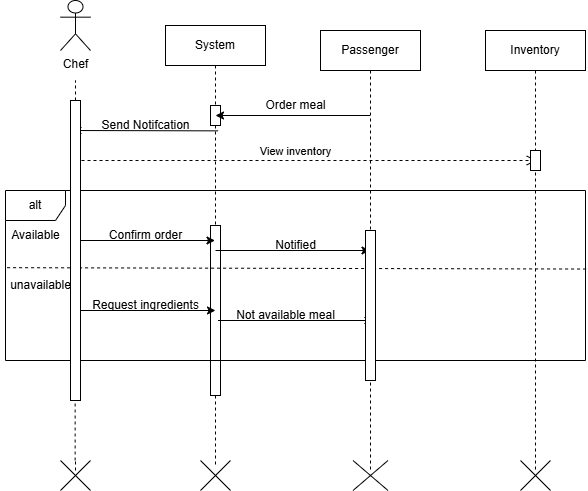

The diagram above was exported from draw.io. Its source (the exported page's mxGraphModel, read from the mxfile embedded in the PNG):
<mxGraphModel dx="1201" dy="862" grid="1" gridSize="10" guides="1" tooltips="1" connect="1" arrows="1" fold="1" page="1" pageScale="1" pageWidth="850" pageHeight="1100" math="0" shadow="0">
  <root>
    <mxCell id="0" />
    <mxCell id="1" parent="0" />
    <mxCell id="aM9ryv3xv72pqoxQDRHE-1" parent="1" style="shape=umlLifeline;perimeter=lifelinePerimeter;whiteSpace=wrap;html=1;container=0;dropTarget=0;collapsible=0;recursiveResize=0;outlineConnect=0;portConstraint=eastwest;newEdgeStyle={&quot;edgeStyle&quot;:&quot;elbowEdgeStyle&quot;,&quot;elbow&quot;:&quot;vertical&quot;,&quot;curved&quot;:0,&quot;rounded&quot;:0};" value="System" vertex="1">
      <mxGeometry height="440" width="100" x="170" y="45" as="geometry" />
    </mxCell>
    <mxCell id="q_jq62IFaXEbJx06A-5X-35" parent="aM9ryv3xv72pqoxQDRHE-1" style="html=1;points=[[0,0,0,0,5],[0,1,0,0,-5],[1,0,0,0,5],[1,1,0,0,-5]];perimeter=orthogonalPerimeter;outlineConnect=0;targetShapes=umlLifeline;portConstraint=eastwest;newEdgeStyle={&quot;curved&quot;:0,&quot;rounded&quot;:0};" value="" vertex="1">
      <mxGeometry height="20" width="10" x="45" y="80" as="geometry" />
    </mxCell>
    <mxCell id="q_jq62IFaXEbJx06A-5X-36" parent="aM9ryv3xv72pqoxQDRHE-1" style="html=1;points=[[0,0,0,0,5],[0,1,0,0,-5],[1,0,0,0,5],[1,1,0,0,-5]];perimeter=orthogonalPerimeter;outlineConnect=0;targetShapes=umlLifeline;portConstraint=eastwest;newEdgeStyle={&quot;curved&quot;:0,&quot;rounded&quot;:0};" value="" vertex="1">
      <mxGeometry height="170" width="10" x="45" y="200" as="geometry" />
    </mxCell>
    <mxCell id="aM9ryv3xv72pqoxQDRHE-5" parent="1" style="shape=umlLifeline;perimeter=lifelinePerimeter;whiteSpace=wrap;html=1;container=0;dropTarget=0;collapsible=0;recursiveResize=0;outlineConnect=0;portConstraint=eastwest;newEdgeStyle={&quot;edgeStyle&quot;:&quot;elbowEdgeStyle&quot;,&quot;elbow&quot;:&quot;vertical&quot;,&quot;curved&quot;:0,&quot;rounded&quot;:0};" value="Passenger" vertex="1">
      <mxGeometry height="440" width="100" x="325" y="50" as="geometry" />
    </mxCell>
    <mxCell id="aM9ryv3xv72pqoxQDRHE-8" edge="1" parent="1" style="html=1;verticalAlign=bottom;endArrow=open;dashed=1;endSize=8;edgeStyle=elbowEdgeStyle;elbow=vertical;curved=0;rounded=0;" value="View inventory">
      <mxGeometry relative="1" x="-0.0461" as="geometry">
        <mxPoint as="offset" />
        <Array as="points">
          <mxPoint x="378.75" y="180" />
        </Array>
        <mxPoint x="80" y="180" as="sourcePoint" />
        <mxPoint x="541.25" y="180" as="targetPoint" />
      </mxGeometry>
    </mxCell>
    <mxCell id="q_jq62IFaXEbJx06A-5X-1" parent="1" style="shape=umlActor;verticalLabelPosition=bottom;verticalAlign=top;html=1;outlineConnect=0;" value="Chef" vertex="1">
      <mxGeometry height="50" width="30" x="65" y="20" as="geometry" />
    </mxCell>
    <mxCell id="q_jq62IFaXEbJx06A-5X-4" parent="1" style="shape=umlLifeline;perimeter=lifelinePerimeter;whiteSpace=wrap;html=1;container=0;dropTarget=0;collapsible=0;recursiveResize=0;outlineConnect=0;portConstraint=eastwest;newEdgeStyle={&quot;edgeStyle&quot;:&quot;elbowEdgeStyle&quot;,&quot;elbow&quot;:&quot;vertical&quot;,&quot;curved&quot;:0,&quot;rounded&quot;:0};" value="Inventory" vertex="1">
      <mxGeometry height="440" width="100" x="490" y="50" as="geometry" />
    </mxCell>
    <mxCell id="q_jq62IFaXEbJx06A-5X-38" parent="q_jq62IFaXEbJx06A-5X-4" style="html=1;points=[[0,0,0,0,5],[0,1,0,0,-5],[1,0,0,0,5],[1,1,0,0,-5]];perimeter=orthogonalPerimeter;outlineConnect=0;targetShapes=umlLifeline;portConstraint=eastwest;newEdgeStyle={&quot;curved&quot;:0,&quot;rounded&quot;:0};" value="" vertex="1">
      <mxGeometry height="20" width="10" x="45" y="120" as="geometry" />
    </mxCell>
    <mxCell id="q_jq62IFaXEbJx06A-5X-6" edge="1" parent="1" style="endArrow=classic;html=1;rounded=0;" value="">
      <mxGeometry height="50" relative="1" width="50" as="geometry">
        <mxPoint x="222.61" y="150.36" as="sourcePoint" />
        <mxPoint x="77.39571428571445" y="149.9999999999999" as="targetPoint" />
      </mxGeometry>
    </mxCell>
    <mxCell id="q_jq62IFaXEbJx06A-5X-7" parent="1" style="text;html=1;align=center;verticalAlign=middle;resizable=0;points=[];autosize=1;strokeColor=none;fillColor=none;" value="Send Notifcation" vertex="1">
      <mxGeometry height="30" width="110" x="95" y="130" as="geometry" />
    </mxCell>
    <mxCell id="q_jq62IFaXEbJx06A-5X-8" edge="1" parent="1" source="aM9ryv3xv72pqoxQDRHE-5" style="endArrow=classic;html=1;rounded=0;" value="">
      <mxGeometry height="50" relative="1" width="50" as="geometry">
        <mxPoint x="370" y="135" as="sourcePoint" />
        <mxPoint x="220" y="135" as="targetPoint" />
      </mxGeometry>
    </mxCell>
    <mxCell id="q_jq62IFaXEbJx06A-5X-9" parent="1" style="text;html=1;align=center;verticalAlign=middle;resizable=0;points=[];autosize=1;strokeColor=none;fillColor=none;" value="Order meal" vertex="1">
      <mxGeometry height="30" width="80" x="260" y="110" as="geometry" />
    </mxCell>
    <mxCell id="q_jq62IFaXEbJx06A-5X-11" parent="1" style="shape=umlFrame;whiteSpace=wrap;html=1;pointerEvents=0;" value="alt" vertex="1">
      <mxGeometry height="170" width="580" x="10" y="210" as="geometry" />
    </mxCell>
    <mxCell id="q_jq62IFaXEbJx06A-5X-13" edge="1" parent="1" source="q_jq62IFaXEbJx06A-5X-32" style="endArrow=none;dashed=1;html=1;rounded=0;" value="&lt;span style=&quot;color: rgba(0, 0, 0, 0); font-family: monospace; font-size: 0px; text-align: start; background-color: rgb(251, 251, 251);&quot;&gt;%3CmxGraphModel%3E%3Croot%3E%3CmxCell%20id%3D%220%22%2F%3E%3CmxCell%20id%3D%221%22%20parent%3D%220%22%2F%3E%3CmxCell%20id%3D%222%22%20value%3D%22%22%20style%3D%22endArrow%3Dclassic%3Bhtml%3D1%3Brounded%3D0%3B%22%20edge%3D%221%22%20parent%3D%221%22%3E%3CmxGeometry%20width%3D%2250%22%20height%3D%2250%22%20relative%3D%221%22%20as%3D%22geometry%22%3E%3CmxPoint%20x%3D%2280%22%20y%3D%22260%22%20as%3D%22sourcePoint%22%2F%3E%3CmxPoint%20x%3D%22220%22%20y%3D%22260%22%20as%3D%22targetPoint%22%2F%3E%3C%2FmxGeometry%3E%3C%2FmxCell%3E%3C%2Froot%3E%3C%2FmxGraphModel%3&lt;/span&gt;">
      <mxGeometry height="50" relative="1" width="50" as="geometry">
        <mxPoint x="80" y="490" as="sourcePoint" />
        <mxPoint x="80" y="100" as="targetPoint" />
      </mxGeometry>
    </mxCell>
    <mxCell id="q_jq62IFaXEbJx06A-5X-15" edge="1" parent="1" style="endArrow=classic;html=1;rounded=0;" target="aM9ryv3xv72pqoxQDRHE-1" value="">
      <mxGeometry height="50" relative="1" width="50" as="geometry">
        <mxPoint x="80" y="260" as="sourcePoint" />
        <mxPoint x="119.99571428571448" y="259.9999999999999" as="targetPoint" />
      </mxGeometry>
    </mxCell>
    <mxCell id="q_jq62IFaXEbJx06A-5X-16" parent="1" style="text;html=1;align=center;verticalAlign=middle;resizable=0;points=[];autosize=1;strokeColor=none;fillColor=none;" value="Confirm order" vertex="1">
      <mxGeometry height="30" width="100" x="100" y="240" as="geometry" />
    </mxCell>
    <mxCell id="q_jq62IFaXEbJx06A-5X-17" edge="1" parent="1" style="endArrow=classic;html=1;rounded=0;" target="aM9ryv3xv72pqoxQDRHE-5" value="">
      <mxGeometry height="50" relative="1" width="50" as="geometry">
        <mxPoint x="220" y="270" as="sourcePoint" />
        <mxPoint x="360" y="270" as="targetPoint" />
      </mxGeometry>
    </mxCell>
    <mxCell id="q_jq62IFaXEbJx06A-5X-18" parent="1" style="text;html=1;align=center;verticalAlign=middle;resizable=0;points=[];autosize=1;strokeColor=none;fillColor=none;" value="Notified" vertex="1">
      <mxGeometry height="30" width="60" x="270" y="250" as="geometry" />
    </mxCell>
    <mxCell id="q_jq62IFaXEbJx06A-5X-19" edge="1" parent="1" source="q_jq62IFaXEbJx06A-5X-11" style="endArrow=none;dashed=1;html=1;rounded=0;entryX=0.001;entryY=0.454;entryDx=0;entryDy=0;entryPerimeter=0;exitX=1.001;exitY=0.462;exitDx=0;exitDy=0;exitPerimeter=0;" target="q_jq62IFaXEbJx06A-5X-11" value="&lt;span style=&quot;color: rgba(0, 0, 0, 0); font-family: monospace; font-size: 0px; text-align: start; background-color: rgb(251, 251, 251);&quot;&gt;%3CmxGraphModel%3E%3Croot%3E%3CmxCell%20id%3D%220%22%2F%3E%3CmxCell%20id%3D%221%22%20parent%3D%220%22%2F%3E%3CmxCell%20id%3D%222%22%20value%3D%22%22%20style%3D%22endArrow%3Dclassic%3Bhtml%3D1%3Brounded%3D0%3B%22%20edge%3D%221%22%20parent%3D%221%22%3E%3CmxGeometry%20width%3D%2250%22%20height%3D%2250%22%20relative%3D%221%22%20as%3D%22geometry%22%3E%3CmxPoint%20x%3D%2280%22%20y%3D%22260%22%20as%3D%22sourcePoint%22%2F%3E%3CmxPoint%20x%3D%22220%22%20y%3D%22260%22%20as%3D%22targetPoint%22%2F%3E%3C%2FmxGeometry%3E%3C%2FmxCell%3E%3C%2Froot%3E%3C%2FmxGraphModel%3&lt;/span&gt;">
      <mxGeometry height="50" relative="1" width="50" as="geometry">
        <mxPoint x="110" y="490" as="sourcePoint" />
        <mxPoint x="110" y="110" as="targetPoint" />
      </mxGeometry>
    </mxCell>
    <mxCell id="q_jq62IFaXEbJx06A-5X-20" parent="1" style="text;html=1;align=center;verticalAlign=middle;resizable=0;points=[];autosize=1;strokeColor=none;fillColor=none;" value="Available" vertex="1">
      <mxGeometry height="30" width="70" x="5" y="240" as="geometry" />
    </mxCell>
    <mxCell id="q_jq62IFaXEbJx06A-5X-21" parent="1" style="text;html=1;align=center;verticalAlign=middle;resizable=0;points=[];autosize=1;strokeColor=none;fillColor=none;" value="unavailable" vertex="1">
      <mxGeometry height="30" width="80" x="5" y="290" as="geometry" />
    </mxCell>
    <mxCell id="q_jq62IFaXEbJx06A-5X-22" edge="1" parent="1" style="endArrow=classic;html=1;rounded=0;" value="">
      <mxGeometry height="50" relative="1" width="50" as="geometry">
        <mxPoint x="80" y="330" as="sourcePoint" />
        <mxPoint x="220" y="330" as="targetPoint" />
      </mxGeometry>
    </mxCell>
    <mxCell id="q_jq62IFaXEbJx06A-5X-23" parent="1" style="text;html=1;align=center;verticalAlign=middle;resizable=0;points=[];autosize=1;strokeColor=none;fillColor=none;" value="Request ingredients" vertex="1">
      <mxGeometry height="30" width="130" x="85" y="310" as="geometry" />
    </mxCell>
    <mxCell id="q_jq62IFaXEbJx06A-5X-24" edge="1" parent="1" style="endArrow=classic;html=1;rounded=0;" value="">
      <mxGeometry height="50" relative="1" width="50" as="geometry">
        <mxPoint x="222.5" y="340" as="sourcePoint" />
        <mxPoint x="377.5" y="340" as="targetPoint" />
      </mxGeometry>
    </mxCell>
    <mxCell id="q_jq62IFaXEbJx06A-5X-25" parent="1" style="text;html=1;align=center;verticalAlign=middle;resizable=0;points=[];autosize=1;strokeColor=none;fillColor=none;" value="Not available meal" vertex="1">
      <mxGeometry height="30" width="120" x="230" y="320" as="geometry" />
    </mxCell>
    <mxCell id="q_jq62IFaXEbJx06A-5X-26" parent="1" style="shape=mxgraph.sysml.x;" value="" vertex="1">
      <mxGeometry height="30" width="35" x="357.5" y="480" as="geometry" />
    </mxCell>
    <mxCell id="q_jq62IFaXEbJx06A-5X-27" parent="1" style="shape=mxgraph.sysml.x;" value="" vertex="1">
      <mxGeometry height="30" width="30" x="525" y="480" as="geometry" />
    </mxCell>
    <mxCell id="q_jq62IFaXEbJx06A-5X-28" parent="1" style="shape=mxgraph.sysml.x;" value="" vertex="1">
      <mxGeometry height="30" width="30" x="205" y="480" as="geometry" />
    </mxCell>
    <mxCell id="q_jq62IFaXEbJx06A-5X-30" edge="1" parent="1" style="endArrow=none;dashed=1;html=1;rounded=0;" target="q_jq62IFaXEbJx06A-5X-29" value="">
      <mxGeometry height="50" relative="1" width="50" as="geometry">
        <mxPoint x="80" y="490" as="sourcePoint" />
        <mxPoint x="80" y="100" as="targetPoint" />
      </mxGeometry>
    </mxCell>
    <mxCell id="q_jq62IFaXEbJx06A-5X-29" parent="1" style="shape=mxgraph.sysml.x;" value="" vertex="1">
      <mxGeometry height="30" width="30" x="65" y="480" as="geometry" />
    </mxCell>
    <mxCell id="q_jq62IFaXEbJx06A-5X-33" edge="1" parent="1" style="endArrow=none;dashed=1;html=1;rounded=0;" value="">
      <mxGeometry height="50" relative="1" width="50" as="geometry">
        <mxPoint x="79.64" y="480" as="sourcePoint" />
        <mxPoint x="79.64" y="419.9999999999999" as="targetPoint" />
      </mxGeometry>
    </mxCell>
    <mxCell id="q_jq62IFaXEbJx06A-5X-32" parent="1" style="html=1;points=[[0,0,0,0,5],[0,1,0,0,-5],[1,0,0,0,5],[1,1,0,0,-5]];perimeter=orthogonalPerimeter;outlineConnect=0;targetShapes=umlLifeline;portConstraint=eastwest;newEdgeStyle={&quot;curved&quot;:0,&quot;rounded&quot;:0};" value="" vertex="1">
      <mxGeometry height="300" width="10" x="75" y="120" as="geometry" />
    </mxCell>
    <mxCell id="q_jq62IFaXEbJx06A-5X-37" parent="1" style="html=1;points=[[0,0,0,0,5],[0,1,0,0,-5],[1,0,0,0,5],[1,1,0,0,-5]];perimeter=orthogonalPerimeter;outlineConnect=0;targetShapes=umlLifeline;portConstraint=eastwest;newEdgeStyle={&quot;curved&quot;:0,&quot;rounded&quot;:0};" value="" vertex="1">
      <mxGeometry height="150" width="10" x="370" y="250" as="geometry" />
    </mxCell>
  </root>
</mxGraphModel>